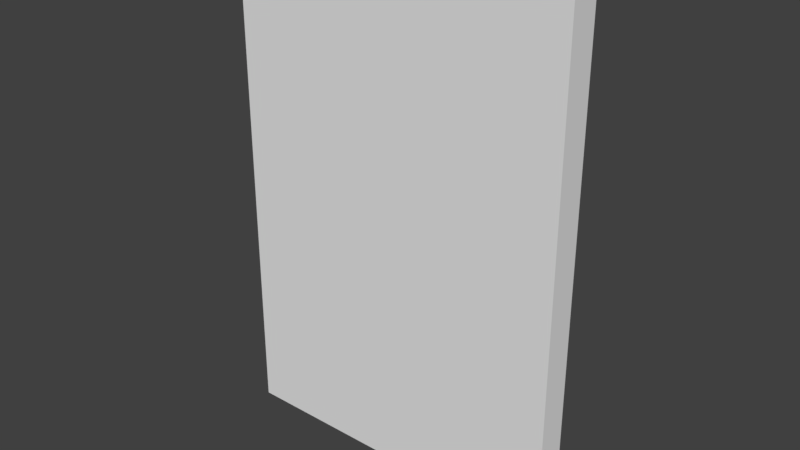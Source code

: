 # Source: FenceWall.blend  (saved by Blender 2.80.74; exported with 4.5.12 LTS)
import bpy
from mathutils import Matrix  # noqa: F401  (used for matrix-valued properties, if any)

bpy.ops.wm.read_factory_settings(use_empty=True)
scene = bpy.context.scene
scene.name = 'Scene'

# ---- world
world_world = bpy.data.worlds.new('World'); scene.world = world_world
world_world.color = (0.05088, 0.05088, 0.05088)
world_world.use_sun_shadow = False
world_world.sun_shadow_jitter_overblur = 0.0

# ---- meshes
me_cube = bpy.data.meshes.new('Cube')
me_cube.from_pydata([(-1.0, -1.0, 0.004823), (-1.0, -1.0, 2.005), (-1.0, 1.0, 0.004823), (-1.0, 1.0, 2.005), (1.0, -1.0, 0.004823), (1.0, -1.0, 2.005), (1.0, 1.0, 0.004823), (1.0, 1.0, 2.005)], [], [(0, 1, 3, 2), (2, 3, 7, 6), (6, 7, 5, 4), (4, 5, 1, 0), (2, 6, 4, 0), (7, 3, 1, 5)])
_uv = me_cube.uv_layers.new(name='UVMap')
_uv.uv.foreach_set('vector', [0.375, 0.0, 0.625, 0.0, 0.625, 0.25, 0.375, 0.25, 0.375, 0.25, 0.625, 0.25, 0.625, 0.5, 0.375, 0.5, 0.375, 0.5, 0.625, 0.5, 0.625, 0.75, 0.375, 0.75, 0.375, 0.75, 0.625, 0.75, 0.625, 1.0, 0.375, 1.0, 0.125, 0.5, 0.375, 0.5, 0.375, 0.75, 0.125, 0.75, 0.625, 0.5, 0.875, 0.5, 0.875, 0.75, 0.625, 0.75])
me_cube.use_remesh_preserve_volume = False
me_cube.use_remesh_preserve_attributes = False
me_cube.use_mirror_vertex_groups = False
me_cube.update()

# ---- objects
ob_cube = bpy.data.objects.new('Cube', me_cube)

# ---- transforms, parenting, visibility, modifiers, constraints
ob_cube.location = (0.0, 0.0, -1.192e-07)
ob_cube.scale = (0.8684, 0.07526, 1.279)
ob_cube.lineart.crease_threshold = 0.0

# ---- collection membership
scene.collection.objects.link(ob_cube)

# ---- scene / render settings (as saved in the file)
scene.frame_start = 1; scene.frame_end = 250; scene.frame_set(1)
scene.render.engine = 'BLENDER_EEVEE_NEXT'
scene.render.resolution_percentage = 50
scene.render.dither_intensity = 0.0
scene.cycles.use_denoising = False
scene.cycles.samples = 128
scene.cycles.sampling_pattern = 'TABULATED_SOBOL'
scene.cycles.use_adaptive_sampling = False
scene.cycles.use_light_tree = False
scene.view_settings.view_transform = 'Standard'
bpy.context.view_layer.update()

# ---- added for rendering (the .blend has no active camera and no usable light): camera, sun
cam_auto = bpy.data.cameras.new('AutoCamera')
cam_auto.lens = 50.0
cam_auto.sensor_width = 36.0
cam_auto.clip_end = 1000.0
ob_auto_camera = bpy.data.objects.new('AutoCamera', cam_auto)
scene.collection.objects.link(ob_auto_camera)
ob_auto_camera.location = (2.86409, -3.43691, 3.57642)
ob_auto_camera.rotation_euler = (1.09748, -7.21219e-08, 0.694738)
scene.camera = ob_auto_camera
light_auto_sun = bpy.data.lights.new('AutoSun', 'SUN')
light_auto_sun.energy = 3.0
light_auto_sun.angle = 0.0523599
ob_auto_sun = bpy.data.objects.new('AutoSun', light_auto_sun)
scene.collection.objects.link(ob_auto_sun)
ob_auto_sun.rotation_euler = (0.872665, 0.174533, 0.523599)
bpy.context.view_layer.update()
